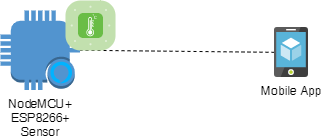

The diagram above was exported from draw.io. Its source (the exported page's mxGraphModel, read from the mxfile embedded in the PNG):
<mxGraphModel dx="2062" dy="1906" grid="0" gridSize="10" guides="1" tooltips="1" connect="1" arrows="1" fold="1" page="1" pageScale="1" pageWidth="827" pageHeight="1169" math="0" shadow="0">
  <root>
    <mxCell id="0" />
    <mxCell id="1" parent="0" />
    <mxCell id="2" value="" style="group" vertex="1" connectable="0" parent="1">
      <mxGeometry x="1169" y="691" width="308" height="89.5" as="geometry" />
    </mxCell>
    <mxCell id="3" value="NodeMCU+&lt;br&gt;ESP8266+&lt;br&gt;Sensor" style="outlineConnect=0;dashed=0;verticalLabelPosition=bottom;verticalAlign=top;align=center;html=1;shape=mxgraph.aws3.alexa_enabled_device;fillColor=#5294CF;gradientColor=none;" vertex="1" parent="2">
      <mxGeometry y="10" width="79.5" height="79.5" as="geometry" />
    </mxCell>
    <mxCell id="4" value="" style="endArrow=none;dashed=1;html=1;entryX=1;entryY=0.5;entryDx=0;entryDy=0;entryPerimeter=0;" edge="1" parent="2" source="5" target="3">
      <mxGeometry x="-278" width="50" height="50" as="geometry">
        <mxPoint x="27.76868327402144" y="190" as="sourcePoint" />
        <mxPoint x="62" y="260" as="targetPoint" />
      </mxGeometry>
    </mxCell>
    <mxCell id="5" value="Mobile App" style="aspect=fixed;html=1;points=[];align=center;image;fontSize=12;image=img/lib/mscae/App_Service_Mobile_App.svg;" vertex="1" parent="2">
      <mxGeometry x="274" y="27" width="34" height="50" as="geometry" />
    </mxCell>
    <mxCell id="6" value="" style="verticalLabelPosition=bottom;html=1;fillColor=#6ABD46;strokeColor=#ffffff;verticalAlign=top;align=center;points=[[0.085,0.085,0],[0.915,0.085,0],[0.915,0.915,0],[0.085,0.915,0],[0.25,0,0],[0.5,0,0],[0.75,0,0],[1,0.25,0],[1,0.5,0],[1,0.75,0],[0.75,1,0],[0.5,1,0],[0.25,1,0],[0,0.75,0],[0,0.5,0],[0,0.25,0]];pointerEvents=1;shape=mxgraph.cisco_safe.compositeIcon;bgIcon=mxgraph.cisco_safe.architecture.generic_appliance;resIcon=mxgraph.cisco_safe.architecture.sensor;" vertex="1" parent="2">
      <mxGeometry x="65" width="50" height="50" as="geometry" />
    </mxCell>
  </root>
</mxGraphModel>